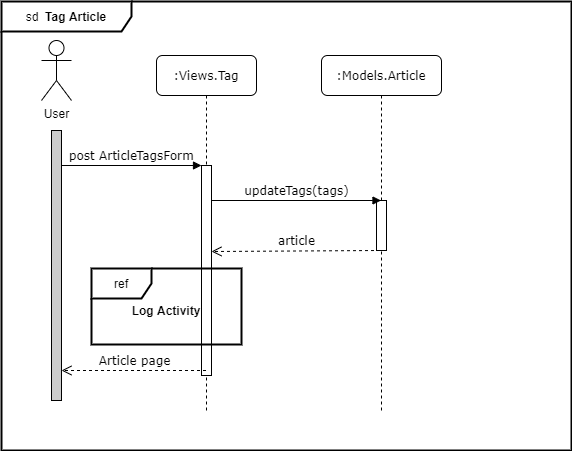

The diagram above was exported from draw.io. Its source (the exported page's mxGraphModel, read from the mxfile embedded in the PNG):
<mxGraphModel dx="1086" dy="806" grid="1" gridSize="10" guides="1" tooltips="1" connect="1" arrows="1" fold="1" page="1" pageScale="1" pageWidth="1169" pageHeight="827" math="0" shadow="0">
  <root>
    <mxCell id="0" />
    <mxCell id="1" parent="0" />
    <mxCell id="2" value="sd&amp;nbsp;&lt;b&gt;&amp;nbsp;Tag Article&lt;/b&gt;" style="shape=umlFrame;whiteSpace=wrap;html=1;strokeWidth=2;width=130;height=30;" vertex="1" parent="1">
      <mxGeometry x="90" y="71" width="570" height="449" as="geometry" />
    </mxCell>
    <mxCell id="3" value="" style="endArrow=none;dashed=1;html=1;exitX=0.5;exitY=1;exitDx=0;exitDy=0;exitPerimeter=0;" edge="1" source="10" parent="1">
      <mxGeometry width="50" height="50" relative="1" as="geometry">
        <mxPoint x="145" y="520" as="sourcePoint" />
        <mxPoint x="145" y="200" as="targetPoint" />
      </mxGeometry>
    </mxCell>
    <mxCell id="4" value=":Views.Tag" style="shape=umlLifeline;perimeter=lifelinePerimeter;whiteSpace=wrap;html=1;container=1;collapsible=0;recursiveResize=0;outlineConnect=0;rounded=1;shadow=0;comic=0;labelBackgroundColor=none;strokeWidth=1;fontFamily=Verdana;fontSize=12;align=center;" vertex="1" parent="1">
      <mxGeometry x="245" y="125" width="100" height="355" as="geometry" />
    </mxCell>
    <mxCell id="5" value="" style="html=1;points=[];perimeter=orthogonalPerimeter;rounded=0;shadow=0;comic=0;labelBackgroundColor=none;strokeWidth=1;fontFamily=Verdana;fontSize=12;align=center;" vertex="1" parent="4">
      <mxGeometry x="45" y="110" width="10" height="210" as="geometry" />
    </mxCell>
    <mxCell id="6" value=":Models.Article" style="shape=umlLifeline;perimeter=lifelinePerimeter;whiteSpace=wrap;html=1;container=1;collapsible=0;recursiveResize=0;outlineConnect=0;rounded=1;shadow=0;comic=0;labelBackgroundColor=none;strokeWidth=1;fontFamily=Verdana;fontSize=12;align=center;" vertex="1" parent="1">
      <mxGeometry x="410" y="125" width="120" height="355" as="geometry" />
    </mxCell>
    <mxCell id="7" value="" style="html=1;points=[];perimeter=orthogonalPerimeter;rounded=0;shadow=0;comic=0;labelBackgroundColor=none;strokeWidth=1;fontFamily=Verdana;fontSize=12;align=center;" vertex="1" parent="6">
      <mxGeometry x="55" y="145" width="10" height="50" as="geometry" />
    </mxCell>
    <mxCell id="8" value="Article page" style="html=1;verticalAlign=bottom;endArrow=open;dashed=1;endSize=8;labelBackgroundColor=none;fontFamily=Verdana;fontSize=12;elbow=vertical;exitX=0.45;exitY=0.973;exitDx=0;exitDy=0;exitPerimeter=0;" edge="1" parent="1">
      <mxGeometry relative="1" as="geometry">
        <mxPoint x="150" y="439.9950000000001" as="targetPoint" />
        <mxPoint x="294.5" y="439.9950000000001" as="sourcePoint" />
      </mxGeometry>
    </mxCell>
    <mxCell id="9" value="post ArticleTagsForm" style="html=1;verticalAlign=bottom;endArrow=block;entryX=0;entryY=0;labelBackgroundColor=none;fontFamily=Verdana;fontSize=12;elbow=vertical;" edge="1" source="10" target="5" parent="1">
      <mxGeometry relative="1" as="geometry">
        <mxPoint x="215" y="320" as="sourcePoint" />
      </mxGeometry>
    </mxCell>
    <mxCell id="10" value="" style="html=1;points=[];perimeter=orthogonalPerimeter;rounded=0;shadow=0;comic=0;labelBackgroundColor=none;strokeWidth=1;fontFamily=Verdana;fontSize=12;align=center;fillColor=#CCCCCC;" vertex="1" parent="1">
      <mxGeometry x="140" y="200" width="10" height="270" as="geometry" />
    </mxCell>
    <mxCell id="11" value="User" style="shape=umlActor;verticalLabelPosition=bottom;verticalAlign=top;html=1;outlineConnect=0;" vertex="1" parent="1">
      <mxGeometry x="130" y="110" width="30" height="60" as="geometry" />
    </mxCell>
    <mxCell id="12" value="updateTags(tags)" style="html=1;verticalAlign=bottom;endArrow=block;labelBackgroundColor=none;fontFamily=Verdana;fontSize=12;entryX=0.45;entryY=0;entryDx=0;entryDy=0;entryPerimeter=0;" edge="1" target="7" parent="1">
      <mxGeometry relative="1" as="geometry">
        <mxPoint x="300" y="270" as="sourcePoint" />
        <mxPoint x="627" y="265" as="targetPoint" />
      </mxGeometry>
    </mxCell>
    <mxCell id="13" value="article" style="html=1;verticalAlign=bottom;endArrow=open;dashed=1;endSize=8;labelBackgroundColor=none;fontFamily=Verdana;fontSize=12;elbow=vertical;exitX=0.35;exitY=1;exitDx=0;exitDy=0;exitPerimeter=0;" edge="1" source="7" parent="1">
      <mxGeometry relative="1" as="geometry">
        <mxPoint x="300" y="321" as="targetPoint" />
        <mxPoint x="479.5" y="240" as="sourcePoint" />
      </mxGeometry>
    </mxCell>
    <mxCell id="14" value="ref" style="shape=umlFrame;whiteSpace=wrap;html=1;strokeWidth=2;" vertex="1" parent="1">
      <mxGeometry x="180" y="338" width="150" height="76" as="geometry" />
    </mxCell>
    <mxCell id="15" value="&lt;b&gt;Log Activity&lt;/b&gt;" style="text;html=1;strokeColor=none;fillColor=none;align=center;verticalAlign=middle;whiteSpace=wrap;rounded=0;" vertex="1" parent="1">
      <mxGeometry x="180" y="370" width="150" height="20" as="geometry" />
    </mxCell>
  </root>
</mxGraphModel>